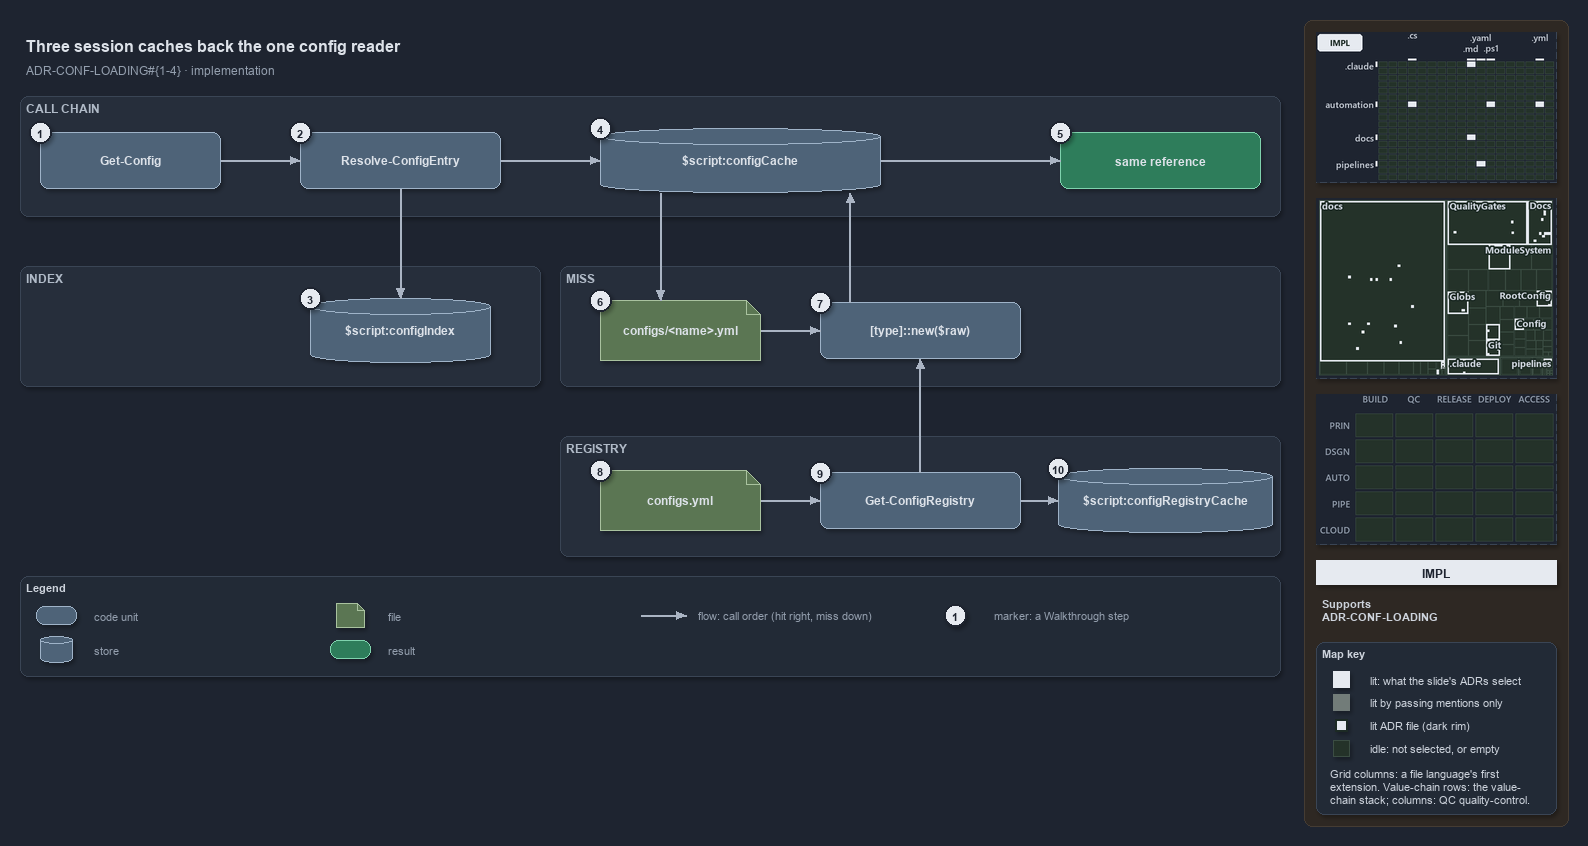

The diagram above was exported from draw.io. Its source (the exported page's mxGraphModel, read from the mxfile embedded in the PNG):
<mxGraphModel dx="1024" dy="768" grid="0" gridSize="10" guides="1" tooltips="1" connect="1" arrows="1" fold="1" page="1" pageScale="1" pageWidth="1572" pageHeight="700" background="#1E2430" math="0" shadow="1">
  <root>
    <mxCell id="0" />
    <mxCell id="1" parent="0" />
    <mxCell id="sidebar-bg" value="" style="rounded=1;arcSize=2;html=1;fillColor=#2E2823;strokeColor=#453C33;shadow=0;" vertex="1" parent="1">
      <mxGeometry x="1304" y="4" width="264" height="806" as="geometry" />
    </mxCell>
    <mxCell id="title" value="Three session caches back the one config reader" style="text;html=1;align=left;verticalAlign=middle;fontSize=16;fontStyle=1;fontColor=#DDE2E9;" vertex="1" parent="1">
      <mxGeometry x="20" y="14" width="1260" height="30" as="geometry" />
    </mxCell>
    <mxCell id="subtitle" value="ADR-CONF-LOADING#{1-4} &amp;#183; implementation" style="text;html=1;align=left;verticalAlign=middle;fontSize=12;fontColor=#949FAE;" vertex="1" parent="1">
      <mxGeometry x="20" y="44" width="1240" height="20" as="geometry" />
    </mxCell>
    <mxCell id="band-chain" value="CALL CHAIN" style="rounded=1;html=1;arcSize=3;fillColor=#262E3B;strokeColor=#3A4555;verticalAlign=top;align=left;spacingLeft=8;fontStyle=1;fontSize=12;fontColor=#B0BAC7;" vertex="1" parent="1">
      <mxGeometry x="20" y="80" width="1260" height="120" as="geometry" />
    </mxCell>
    <mxCell id="band-index" value="INDEX" style="rounded=1;html=1;arcSize=3;fillColor=#262E3B;strokeColor=#3A4555;verticalAlign=top;align=left;spacingLeft=8;fontStyle=1;fontSize=12;fontColor=#B0BAC7;" vertex="1" parent="1">
      <mxGeometry x="20" y="250" width="520" height="120" as="geometry" />
    </mxCell>
    <mxCell id="band-miss" value="MISS" style="rounded=1;html=1;arcSize=3;fillColor=#262E3B;strokeColor=#3A4555;verticalAlign=top;align=left;spacingLeft=8;fontStyle=1;fontSize=12;fontColor=#B0BAC7;" vertex="1" parent="1">
      <mxGeometry x="560" y="250" width="720" height="120" as="geometry" />
    </mxCell>
    <mxCell id="band-registry" value="REGISTRY" style="rounded=1;html=1;arcSize=3;fillColor=#262E3B;strokeColor=#3A4555;verticalAlign=top;align=left;spacingLeft=8;fontStyle=1;fontSize=12;fontColor=#B0BAC7;" vertex="1" parent="1">
      <mxGeometry x="560" y="420" width="720" height="120" as="geometry" />
    </mxCell>
    <mxCell id="gc" value="&lt;b&gt;Get-Config&lt;/b&gt;" style="rounded=1;whiteSpace=wrap;html=1;arcSize=20;fillColor=#4E6378;strokeColor=#9FB3C8;fontSize=12;fontColor=#DDE2E9;" vertex="1" parent="1">
      <mxGeometry x="40" y="116" width="180" height="56" as="geometry" />
    </mxCell>
    <mxCell id="rce" value="&lt;b&gt;Resolve-ConfigEntry&lt;/b&gt;" style="rounded=1;whiteSpace=wrap;html=1;arcSize=20;fillColor=#4E6378;strokeColor=#9FB3C8;fontSize=12;fontColor=#DDE2E9;" vertex="1" parent="1">
      <mxGeometry x="300" y="116" width="200" height="56" as="geometry" />
    </mxCell>
    <mxCell id="index" value="&lt;b&gt;$script:configIndex&lt;/b&gt;" style="shape=cylinder3;boundedLbl=1;backgroundOutline=1;size=8;whiteSpace=wrap;html=1;fillColor=#4E6378;strokeColor=#9FB3C8;fontSize=12;fontColor=#DDE2E9;" vertex="1" parent="1">
      <mxGeometry x="310" y="282" width="180" height="64" as="geometry" />
    </mxCell>
    <mxCell id="cache" value="&lt;b&gt;$script:configCache&lt;/b&gt;" style="shape=cylinder3;boundedLbl=1;backgroundOutline=1;size=8;whiteSpace=wrap;html=1;fillColor=#4E6378;strokeColor=#9FB3C8;fontSize=12;fontColor=#DDE2E9;" vertex="1" parent="1">
      <mxGeometry x="600" y="112" width="280" height="64" as="geometry" />
    </mxCell>
    <mxCell id="same" value="&lt;b&gt;same reference&lt;/b&gt;" style="rounded=1;whiteSpace=wrap;html=1;arcSize=20;fillColor=#2E7D5B;strokeColor=#7FD3AE;fontColor=#DDE2E9;fontSize=12;" vertex="1" parent="1">
      <mxGeometry x="1060" y="116" width="200" height="56" as="geometry" />
    </mxCell>
    <mxCell id="file" value="&lt;b&gt;configs/&amp;lt;name&amp;gt;.yml&lt;/b&gt;" style="shape=note;size=14;whiteSpace=wrap;html=1;fillColor=#5B7653;strokeColor=#A9C29F;fontSize=12;fontColor=#DDE2E9;" vertex="1" parent="1">
      <mxGeometry x="600" y="284" width="160" height="60" as="geometry" />
    </mxCell>
    <mxCell id="tnew" value="&lt;b&gt;[type]::new($raw)&lt;/b&gt;" style="rounded=1;whiteSpace=wrap;html=1;arcSize=20;fillColor=#4E6378;strokeColor=#9FB3C8;fontSize=12;fontColor=#DDE2E9;" vertex="1" parent="1">
      <mxGeometry x="820" y="286" width="200" height="56" as="geometry" />
    </mxCell>
    <mxCell id="regfile" value="&lt;b&gt;configs.yml&lt;/b&gt;" style="shape=note;size=14;whiteSpace=wrap;html=1;fillColor=#5B7653;strokeColor=#A9C29F;fontSize=12;fontColor=#DDE2E9;" vertex="1" parent="1">
      <mxGeometry x="600" y="454" width="160" height="60" as="geometry" />
    </mxCell>
    <mxCell id="gcr" value="&lt;b&gt;Get-ConfigRegistry&lt;/b&gt;" style="rounded=1;whiteSpace=wrap;html=1;arcSize=20;fillColor=#4E6378;strokeColor=#9FB3C8;fontSize=12;fontColor=#DDE2E9;" vertex="1" parent="1">
      <mxGeometry x="820" y="456" width="200" height="56" as="geometry" />
    </mxCell>
    <mxCell id="regcache" value="&lt;b&gt;$script:configRegistryCache&lt;/b&gt;" style="shape=cylinder3;boundedLbl=1;backgroundOutline=1;size=8;whiteSpace=wrap;html=1;fillColor=#4E6378;strokeColor=#9FB3C8;fontSize=12;fontColor=#DDE2E9;" vertex="1" parent="1">
      <mxGeometry x="1058" y="452" width="214" height="64" as="geometry" />
    </mxCell>
    <mxCell id="p-gc-rce-a" value="" style="text;html=1;strokeColor=none;fillColor=none;" vertex="1" parent="1">
      <mxGeometry x="220" y="144" width="1" height="1" as="geometry" />
    </mxCell>
    <mxCell id="p-gc-rce-b" value="" style="text;html=1;strokeColor=none;fillColor=none;" vertex="1" parent="1">
      <mxGeometry x="300" y="144" width="1" height="1" as="geometry" />
    </mxCell>
    <mxCell id="edge-gc-rce" value="" style="edgeStyle=orthogonalEdgeStyle;rounded=1;html=1;fontSize=10;endArrow=block;strokeColor=#AAB4C3;fontColor=#CDD3DC;shadow=0;" edge="1" parent="1" source="p-gc-rce-a" target="p-gc-rce-b">
      <mxGeometry relative="1" as="geometry" />
    </mxCell>
    <mxCell id="p-rce-index-a" value="" style="text;html=1;strokeColor=none;fillColor=none;" vertex="1" parent="1">
      <mxGeometry x="400" y="172" width="1" height="1" as="geometry" />
    </mxCell>
    <mxCell id="p-rce-index-b" value="" style="text;html=1;strokeColor=none;fillColor=none;" vertex="1" parent="1">
      <mxGeometry x="400" y="282" width="1" height="1" as="geometry" />
    </mxCell>
    <mxCell id="edge-rce-index" value="" style="edgeStyle=orthogonalEdgeStyle;rounded=1;html=1;fontSize=10;endArrow=block;strokeColor=#AAB4C3;fontColor=#CDD3DC;shadow=0;" edge="1" parent="1" source="p-rce-index-a" target="p-rce-index-b">
      <mxGeometry relative="1" as="geometry" />
    </mxCell>
    <mxCell id="p-rce-cache-a" value="" style="text;html=1;strokeColor=none;fillColor=none;" vertex="1" parent="1">
      <mxGeometry x="500" y="144" width="1" height="1" as="geometry" />
    </mxCell>
    <mxCell id="p-rce-cache-b" value="" style="text;html=1;strokeColor=none;fillColor=none;" vertex="1" parent="1">
      <mxGeometry x="600" y="144" width="1" height="1" as="geometry" />
    </mxCell>
    <mxCell id="edge-rce-cache" value="" style="edgeStyle=orthogonalEdgeStyle;rounded=1;html=1;fontSize=10;endArrow=block;strokeColor=#AAB4C3;fontColor=#CDD3DC;shadow=0;" edge="1" parent="1" source="p-rce-cache-a" target="p-rce-cache-b">
      <mxGeometry relative="1" as="geometry" />
    </mxCell>
    <mxCell id="p-cache-same-a" value="" style="text;html=1;strokeColor=none;fillColor=none;" vertex="1" parent="1">
      <mxGeometry x="880" y="144" width="1" height="1" as="geometry" />
    </mxCell>
    <mxCell id="p-cache-same-b" value="" style="text;html=1;strokeColor=none;fillColor=none;" vertex="1" parent="1">
      <mxGeometry x="1060" y="144" width="1" height="1" as="geometry" />
    </mxCell>
    <mxCell id="edge-cache-same" value="" style="edgeStyle=orthogonalEdgeStyle;rounded=1;html=1;fontSize=10;endArrow=block;strokeColor=#AAB4C3;fontColor=#CDD3DC;shadow=0;" edge="1" parent="1" source="p-cache-same-a" target="p-cache-same-b">
      <mxGeometry relative="1" as="geometry" />
    </mxCell>
    <mxCell id="p-cache-file-a" value="" style="text;html=1;strokeColor=none;fillColor=none;" vertex="1" parent="1">
      <mxGeometry x="660" y="176" width="1" height="1" as="geometry" />
    </mxCell>
    <mxCell id="p-cache-file-b" value="" style="text;html=1;strokeColor=none;fillColor=none;" vertex="1" parent="1">
      <mxGeometry x="660" y="284" width="1" height="1" as="geometry" />
    </mxCell>
    <mxCell id="edge-cache-file" value="" style="edgeStyle=orthogonalEdgeStyle;rounded=1;html=1;fontSize=10;endArrow=block;strokeColor=#AAB4C3;fontColor=#CDD3DC;shadow=0;" edge="1" parent="1" source="p-cache-file-a" target="p-cache-file-b">
      <mxGeometry relative="1" as="geometry" />
    </mxCell>
    <mxCell id="p-file-tnew-a" value="" style="text;html=1;strokeColor=none;fillColor=none;" vertex="1" parent="1">
      <mxGeometry x="760" y="314" width="1" height="1" as="geometry" />
    </mxCell>
    <mxCell id="p-file-tnew-b" value="" style="text;html=1;strokeColor=none;fillColor=none;" vertex="1" parent="1">
      <mxGeometry x="820" y="314" width="1" height="1" as="geometry" />
    </mxCell>
    <mxCell id="edge-file-tnew" value="" style="edgeStyle=orthogonalEdgeStyle;rounded=1;html=1;fontSize=10;endArrow=block;strokeColor=#AAB4C3;fontColor=#CDD3DC;shadow=0;" edge="1" parent="1" source="p-file-tnew-a" target="p-file-tnew-b">
      <mxGeometry relative="1" as="geometry" />
    </mxCell>
    <mxCell id="p-tnew-cache-a" value="" style="text;html=1;strokeColor=none;fillColor=none;" vertex="1" parent="1">
      <mxGeometry x="850" y="286" width="1" height="1" as="geometry" />
    </mxCell>
    <mxCell id="p-tnew-cache-b" value="" style="text;html=1;strokeColor=none;fillColor=none;" vertex="1" parent="1">
      <mxGeometry x="850" y="176" width="1" height="1" as="geometry" />
    </mxCell>
    <mxCell id="edge-tnew-cache" value="" style="edgeStyle=orthogonalEdgeStyle;rounded=1;html=1;fontSize=10;endArrow=block;strokeColor=#AAB4C3;fontColor=#CDD3DC;shadow=0;" edge="1" parent="1" source="p-tnew-cache-a" target="p-tnew-cache-b">
      <mxGeometry relative="1" as="geometry" />
    </mxCell>
    <mxCell id="p-regfile-gcr-a" value="" style="text;html=1;strokeColor=none;fillColor=none;" vertex="1" parent="1">
      <mxGeometry x="760" y="484" width="1" height="1" as="geometry" />
    </mxCell>
    <mxCell id="p-regfile-gcr-b" value="" style="text;html=1;strokeColor=none;fillColor=none;" vertex="1" parent="1">
      <mxGeometry x="820" y="484" width="1" height="1" as="geometry" />
    </mxCell>
    <mxCell id="edge-regfile-gcr" value="" style="edgeStyle=orthogonalEdgeStyle;rounded=1;html=1;fontSize=10;endArrow=block;strokeColor=#AAB4C3;fontColor=#CDD3DC;shadow=0;" edge="1" parent="1" source="p-regfile-gcr-a" target="p-regfile-gcr-b">
      <mxGeometry relative="1" as="geometry" />
    </mxCell>
    <mxCell id="p-gcr-regcache-a" value="" style="text;html=1;strokeColor=none;fillColor=none;" vertex="1" parent="1">
      <mxGeometry x="1020" y="484" width="1" height="1" as="geometry" />
    </mxCell>
    <mxCell id="p-gcr-regcache-b" value="" style="text;html=1;strokeColor=none;fillColor=none;" vertex="1" parent="1">
      <mxGeometry x="1058" y="484" width="1" height="1" as="geometry" />
    </mxCell>
    <mxCell id="edge-gcr-regcache" value="" style="edgeStyle=orthogonalEdgeStyle;rounded=1;html=1;fontSize=10;endArrow=block;strokeColor=#AAB4C3;fontColor=#CDD3DC;shadow=0;" edge="1" parent="1" source="p-gcr-regcache-a" target="p-gcr-regcache-b">
      <mxGeometry relative="1" as="geometry" />
    </mxCell>
    <mxCell id="p-gcr-tnew-a" value="" style="text;html=1;strokeColor=none;fillColor=none;" vertex="1" parent="1">
      <mxGeometry x="920" y="456" width="1" height="1" as="geometry" />
    </mxCell>
    <mxCell id="p-gcr-tnew-b" value="" style="text;html=1;strokeColor=none;fillColor=none;" vertex="1" parent="1">
      <mxGeometry x="920" y="342" width="1" height="1" as="geometry" />
    </mxCell>
    <mxCell id="edge-gcr-tnew" value="" style="edgeStyle=orthogonalEdgeStyle;rounded=1;html=1;fontSize=10;endArrow=block;strokeColor=#AAB4C3;fontColor=#CDD3DC;shadow=0;" edge="1" parent="1" source="p-gcr-tnew-a" target="p-gcr-tnew-b">
      <mxGeometry relative="1" as="geometry" />
    </mxCell>
    <mxCell id="legend" value="&lt;b&gt;Legend&lt;/b&gt;" style="rounded=1;whiteSpace=wrap;html=1;arcSize=6;fillColor=#222A36;strokeColor=#3A4555;align=left;verticalAlign=top;spacing=8;fontSize=11;fontColor=#CDD3DC;" vertex="1" parent="1">
      <mxGeometry x="20" y="560" width="1260" height="100" as="geometry" />
    </mxCell>
    <mxCell id="legend-0" value="" style="rounded=1;whiteSpace=wrap;html=1;arcSize=20;fillColor=#4E6378;strokeColor=#9FB3C8;fontColor=#DDE2E9;" vertex="1" parent="1">
      <mxGeometry x="36" y="590" width="40" height="18" as="geometry" />
    </mxCell>
    <mxCell id="legend-0-text" value="code unit" style="text;html=1;align=left;verticalAlign=middle;fontSize=11;fontColor=#949FAE;" vertex="1" parent="1">
      <mxGeometry x="88" y="589" width="230" height="20" as="geometry" />
    </mxCell>
    <mxCell id="legend-1" value="" style="shape=cylinder3;boundedLbl=1;backgroundOutline=1;size=4;whiteSpace=wrap;html=1;fillColor=#4E6378;strokeColor=#9FB3C8;fontColor=#DDE2E9;" vertex="1" parent="1">
      <mxGeometry x="40" y="620" width="32" height="26" as="geometry" />
    </mxCell>
    <mxCell id="legend-1-text" value="store" style="text;html=1;align=left;verticalAlign=middle;fontSize=11;fontColor=#949FAE;" vertex="1" parent="1">
      <mxGeometry x="88" y="623" width="230" height="20" as="geometry" />
    </mxCell>
    <mxCell id="legend-2" value="" style="shape=note;size=7;whiteSpace=wrap;html=1;fillColor=#5B7653;strokeColor=#A9C29F;fontColor=#DDE2E9;" vertex="1" parent="1">
      <mxGeometry x="336" y="587" width="28" height="24" as="geometry" />
    </mxCell>
    <mxCell id="legend-2-text" value="file" style="text;html=1;align=left;verticalAlign=middle;fontSize=11;fontColor=#949FAE;" vertex="1" parent="1">
      <mxGeometry x="382" y="589" width="230" height="20" as="geometry" />
    </mxCell>
    <mxCell id="legend-3" value="" style="rounded=1;whiteSpace=wrap;html=1;arcSize=20;fillColor=#2E7D5B;strokeColor=#7FD3AE;fontColor=#DDE2E9;" vertex="1" parent="1">
      <mxGeometry x="330" y="624" width="40" height="18" as="geometry" />
    </mxCell>
    <mxCell id="legend-3-text" value="result" style="text;html=1;align=left;verticalAlign=middle;fontSize=11;fontColor=#949FAE;" vertex="1" parent="1">
      <mxGeometry x="382" y="623" width="230" height="20" as="geometry" />
    </mxCell>
    <mxCell id="legend-4-a" value="" style="text;html=1;strokeColor=none;fillColor=none;" vertex="1" parent="1">
      <mxGeometry x="640" y="599" width="1" height="1" as="geometry" />
    </mxCell>
    <mxCell id="legend-4-b" value="" style="text;html=1;strokeColor=none;fillColor=none;" vertex="1" parent="1">
      <mxGeometry x="686" y="599" width="1" height="1" as="geometry" />
    </mxCell>
    <mxCell id="legend-4" value="" style="edgeStyle=orthogonalEdgeStyle;rounded=1;html=1;endArrow=block;strokeColor=#AAB4C3;fontColor=#CDD3DC;shadow=0;" edge="1" parent="1" source="legend-4-a" target="legend-4-b">
      <mxGeometry relative="1" as="geometry" />
    </mxCell>
    <mxCell id="legend-4-text" value="flow: call order (hit right, miss down)" style="text;html=1;align=left;verticalAlign=middle;fontSize=11;fontColor=#949FAE;" vertex="1" parent="1">
      <mxGeometry x="692" y="589" width="280" height="20" as="geometry" />
    </mxCell>
    <mxCell id="legend-5" value="1" style="ellipse;html=1;fillColor=#E6EAF0;strokeColor=#1E2430;strokeWidth=2;fontColor=#1E2430;fontStyle=1;fontSize=11;" vertex="1" parent="1">
      <mxGeometry x="944" y="588" width="22" height="22" as="geometry" />
    </mxCell>
    <mxCell id="legend-5-text" value="marker: a Walkthrough step" style="text;html=1;align=left;verticalAlign=middle;fontSize=11;fontColor=#949FAE;" vertex="1" parent="1">
      <mxGeometry x="988" y="589" width="230" height="20" as="geometry" />
    </mxCell>
    <mxCell id="mark-1" value="1" style="ellipse;html=1;fillColor=#E6EAF0;strokeColor=#1E2430;strokeWidth=2;fontColor=#1E2430;fontStyle=1;fontSize=11;" vertex="1" parent="1">
      <mxGeometry x="29" y="105" width="22" height="22" as="geometry" />
    </mxCell>
    <mxCell id="mark-2" value="2" style="ellipse;html=1;fillColor=#E6EAF0;strokeColor=#1E2430;strokeWidth=2;fontColor=#1E2430;fontStyle=1;fontSize=11;" vertex="1" parent="1">
      <mxGeometry x="289" y="105" width="22" height="22" as="geometry" />
    </mxCell>
    <mxCell id="mark-3" value="3" style="ellipse;html=1;fillColor=#E6EAF0;strokeColor=#1E2430;strokeWidth=2;fontColor=#1E2430;fontStyle=1;fontSize=11;" vertex="1" parent="1">
      <mxGeometry x="299" y="271" width="22" height="22" as="geometry" />
    </mxCell>
    <mxCell id="mark-4" value="4" style="ellipse;html=1;fillColor=#E6EAF0;strokeColor=#1E2430;strokeWidth=2;fontColor=#1E2430;fontStyle=1;fontSize=11;" vertex="1" parent="1">
      <mxGeometry x="589" y="101" width="22" height="22" as="geometry" />
    </mxCell>
    <mxCell id="mark-5" value="5" style="ellipse;html=1;fillColor=#E6EAF0;strokeColor=#1E2430;strokeWidth=2;fontColor=#1E2430;fontStyle=1;fontSize=11;" vertex="1" parent="1">
      <mxGeometry x="1049" y="105" width="22" height="22" as="geometry" />
    </mxCell>
    <mxCell id="mark-6" value="6" style="ellipse;html=1;fillColor=#E6EAF0;strokeColor=#1E2430;strokeWidth=2;fontColor=#1E2430;fontStyle=1;fontSize=11;" vertex="1" parent="1">
      <mxGeometry x="589" y="273" width="22" height="22" as="geometry" />
    </mxCell>
    <mxCell id="mark-7" value="7" style="ellipse;html=1;fillColor=#E6EAF0;strokeColor=#1E2430;strokeWidth=2;fontColor=#1E2430;fontStyle=1;fontSize=11;" vertex="1" parent="1">
      <mxGeometry x="809" y="275" width="22" height="22" as="geometry" />
    </mxCell>
    <mxCell id="mark-8" value="8" style="ellipse;html=1;fillColor=#E6EAF0;strokeColor=#1E2430;strokeWidth=2;fontColor=#1E2430;fontStyle=1;fontSize=11;" vertex="1" parent="1">
      <mxGeometry x="589" y="443" width="22" height="22" as="geometry" />
    </mxCell>
    <mxCell id="mark-9" value="9" style="ellipse;html=1;fillColor=#E6EAF0;strokeColor=#1E2430;strokeWidth=2;fontColor=#1E2430;fontStyle=1;fontSize=11;" vertex="1" parent="1">
      <mxGeometry x="809" y="445" width="22" height="22" as="geometry" />
    </mxCell>
    <mxCell id="mark-10" value="10" style="ellipse;html=1;fillColor=#E6EAF0;strokeColor=#1E2430;strokeWidth=2;fontColor=#1E2430;fontStyle=1;fontSize=11;" vertex="1" parent="1">
      <mxGeometry x="1047" y="441" width="22" height="22" as="geometry" />
    </mxCell>
    <mxCell id="minimap-grid" value="" style="shape=image;html=1;imageAspect=0;aspect=fixed;verticalLabelPosition=bottom;strokeColor=#3A4555;dashed=1;fillColor=#222A36;image=data:image/png,(base64 omitted: 11744 chars);" vertex="1" parent="1">
      <mxGeometry x="1316" y="16" width="240" height="150" as="geometry" />
    </mxCell>
    <mxCell id="minimap-tree" value="" style="shape=image;html=1;imageAspect=0;aspect=fixed;verticalLabelPosition=bottom;strokeColor=#3A4555;dashed=1;fillColor=#222A36;image=data:image/png,(base64 omitted: 26928 chars);" vertex="1" parent="1">
      <mxGeometry x="1316" y="182" width="240" height="180" as="geometry" />
    </mxCell>
    <mxCell id="minimap-chain" value="" style="shape=image;html=1;imageAspect=0;aspect=fixed;verticalLabelPosition=bottom;strokeColor=#3A4555;dashed=1;fillColor=#222A36;image=data:image/png,(base64 omitted: 11912 chars);" vertex="1" parent="1">
      <mxGeometry x="1316" y="378" width="240" height="150" as="geometry" />
    </mxCell>
    <mxCell id="lens-badge" value="IMPL" style="rounded=0;whiteSpace=wrap;html=1;align=center;verticalAlign=middle;fontSize=12;fontStyle=1;fontColor=#1E2430;fillColor=#E6EAF0;strokeColor=none;" vertex="1" parent="1">
      <mxGeometry x="1316" y="544" width="240" height="24" as="geometry" />
    </mxCell>
    <mxCell id="supports" value="&lt;b&gt;Supports&lt;/b&gt;&lt;br&gt;ADR-CONF-LOADING" style="text;html=1;whiteSpace=wrap;align=left;verticalAlign=top;fontSize=11;fontColor=#CDD3DC;" vertex="1" parent="1">
      <mxGeometry x="1316" y="576" width="240" height="38" as="geometry" />
    </mxCell>
    <mxCell id="mapkey" value="&lt;b&gt;Map key&lt;/b&gt;" style="rounded=1;arcSize=6;whiteSpace=wrap;html=1;align=left;verticalAlign=top;fontSize=11;fontColor=#CDD3DC;fillColor=#222A36;strokeColor=#3A4555;spacingLeft=8;spacingTop=2;" vertex="1" parent="1">
      <mxGeometry x="1316" y="626" width="240" height="172" as="geometry" />
    </mxCell>
    <mxCell id="mapkey-lit" value="" style="rounded=0;html=1;fillColor=#E6EAF0;strokeColor=#E6EAF0;" vertex="1" parent="1">
      <mxGeometry x="1333.0" y="655.0" width="16" height="16" as="geometry" />
    </mxCell>
    <mxCell id="mapkey-lit-text" value="lit: what the slide's ADRs select" style="text;html=1;align=left;verticalAlign=middle;fontSize=11;fontColor=#CDD3DC;" vertex="1" parent="1">
      <mxGeometry x="1364" y="653" width="184" height="20" as="geometry" />
    </mxCell>
    <mxCell id="mapkey-touched" value="" style="rounded=0;html=1;fillColor=#727C79;strokeColor=#727C79;" vertex="1" parent="1">
      <mxGeometry x="1333.0" y="678.0" width="16" height="16" as="geometry" />
    </mxCell>
    <mxCell id="mapkey-touched-text" value="lit by passing mentions only" style="text;html=1;align=left;verticalAlign=middle;fontSize=11;fontColor=#CDD3DC;" vertex="1" parent="1">
      <mxGeometry x="1364" y="676" width="184" height="20" as="geometry" />
    </mxCell>
    <mxCell id="mapkey-adr" value="" style="rounded=0;html=1;fillColor=#E6EAF0;strokeColor=#1C2A24;strokeWidth=2;" vertex="1" parent="1">
      <mxGeometry x="1335.0" y="703.0" width="12" height="12" as="geometry" />
    </mxCell>
    <mxCell id="mapkey-adr-text" value="lit ADR file (dark rim)" style="text;html=1;align=left;verticalAlign=middle;fontSize=11;fontColor=#CDD3DC;" vertex="1" parent="1">
      <mxGeometry x="1364" y="699" width="184" height="20" as="geometry" />
    </mxCell>
    <mxCell id="mapkey-idle" value="" style="rounded=0;html=1;fillColor=#243229;strokeColor=#3B4D43;" vertex="1" parent="1">
      <mxGeometry x="1333.0" y="724.0" width="16" height="16" as="geometry" />
    </mxCell>
    <mxCell id="mapkey-idle-text" value="idle: not selected, or empty" style="text;html=1;align=left;verticalAlign=middle;fontSize=11;fontColor=#CDD3DC;" vertex="1" parent="1">
      <mxGeometry x="1364" y="722" width="184" height="20" as="geometry" />
    </mxCell>
    <mxCell id="mapkey-codes" value="Grid columns: a file language's first&lt;br&gt;extension. Value-chain rows: the value-&lt;br&gt;chain stack; columns: QC quality-control." style="text;html=1;align=left;verticalAlign=top;whiteSpace=wrap;fontSize=11;fontColor=#CDD3DC;" vertex="1" parent="1">
      <mxGeometry x="1324" y="746" width="224" height="46" as="geometry" />
    </mxCell>
  </root>
</mxGraphModel>